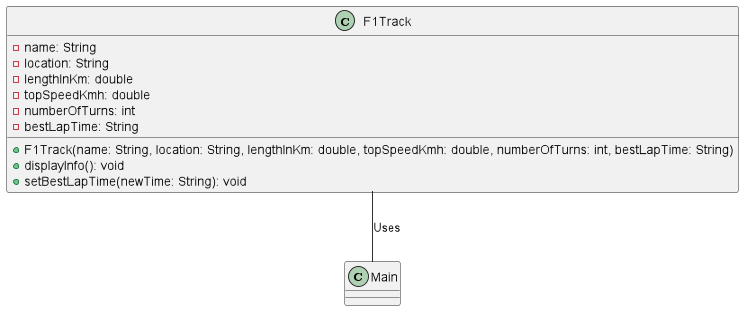

The diagram above was rendered by PlantUML. Its source (embedded in the PNG):
@startuml Singleton Pattern

class F1Track {
  - name: String
  - location: String
  - lengthInKm: double
  - topSpeedKmh: double
  - numberOfTurns: int
  - bestLapTime: String

  + F1Track(name: String, location: String, lengthInKm: double, topSpeedKmh: double, numberOfTurns: int, bestLapTime: String)
  + displayInfo(): void
  + setBestLapTime(newTime: String): void
}

F1Track -- Main : Uses

@enduml